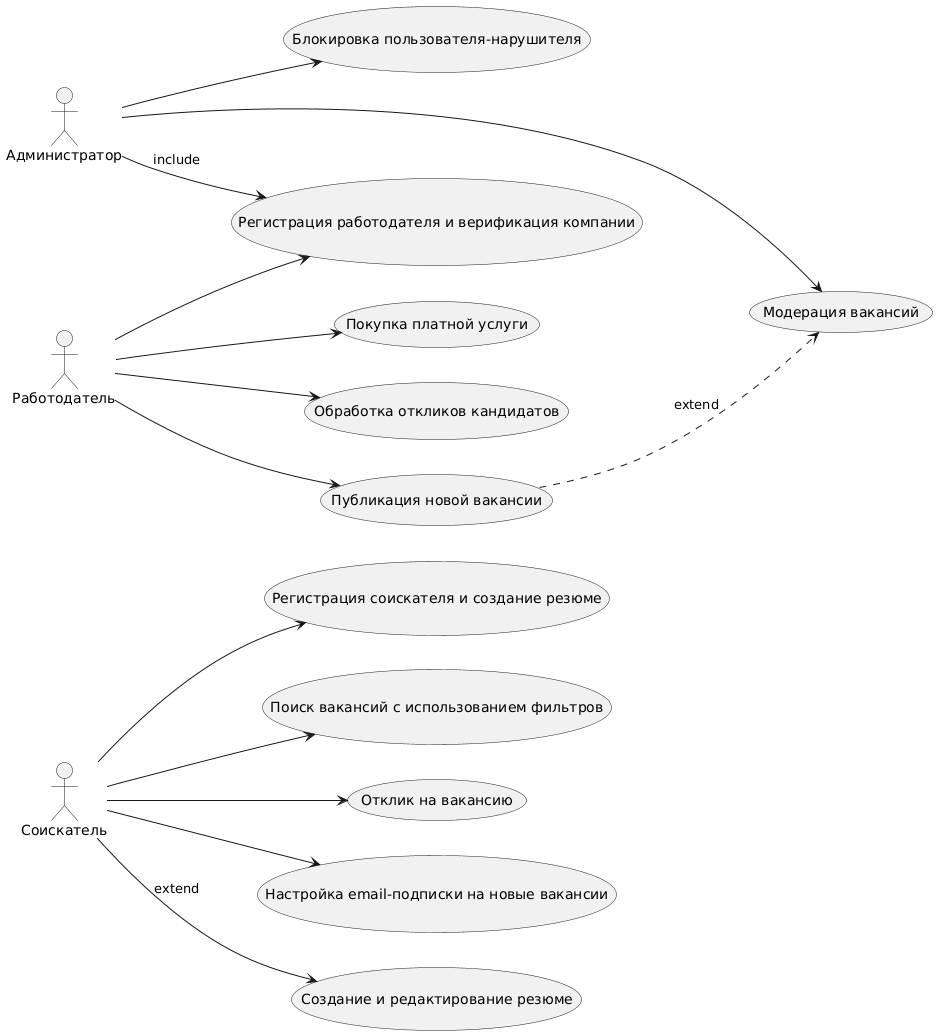

The diagram above was rendered by PlantUML. Its source (embedded in the PNG):
@startuml
left to right direction

actor "Соискатель" as Seeker
actor "Работодатель" as Employer
actor "Администратор" as Admin


usecase "Регистрация соискателя и создание резюме" as UC1
usecase "Поиск вакансий с использованием фильтров" as UC2
usecase "Отклик на вакансию" as UC3
usecase "Настройка email-подписки на новые вакансии" as UC10
usecase "Создание и редактирование резюме" as UCResume
usecase "Регистрация работодателя и верификация компании" as UC4
usecase "Публикация новой вакансии" as UC5
usecase "Обработка откликов кандидатов" as UC6
usecase "Модерация вакансий" as UC7
usecase "Блокировка пользователя-нарушителя" as UC8
usecase "Покупка платной услуги" as UC9

Seeker --> UC1
Seeker --> UCResume : extend
Seeker --> UC2
Seeker --> UC3
Seeker --> UC10

Employer --> UC4
Admin --> UC4 : include

Employer --> UC5
Admin --> UC7
UC5 ..> UC7 : extend

Employer --> UC6
Employer --> UC9

Admin --> UC8
@enduml